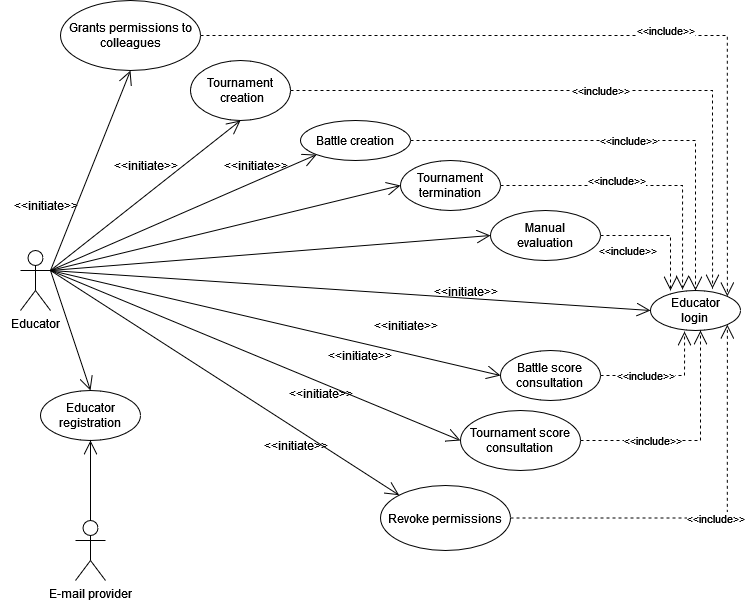

The diagram above was exported from draw.io. Its source (the exported page's mxGraphModel, read from the mxfile embedded in the PNG):
<mxGraphModel dx="1290" dy="566" grid="1" gridSize="10" guides="1" tooltips="1" connect="1" arrows="1" fold="1" page="1" pageScale="1" pageWidth="827" pageHeight="1169" math="0" shadow="0">
  <root>
    <mxCell id="0" />
    <mxCell id="1" parent="0" />
    <mxCell id="ursSqG86aO193znTmj6A-1" value="Educator" style="shape=umlActor;verticalLabelPosition=bottom;verticalAlign=top;html=1;outlineConnect=0;" parent="1" vertex="1">
      <mxGeometry x="120" y="280" width="30" height="60" as="geometry" />
    </mxCell>
    <mxCell id="ursSqG86aO193znTmj6A-5" value="" style="endArrow=open;endFill=1;endSize=12;html=1;rounded=0;entryX=0.5;entryY=0;entryDx=0;entryDy=0;" parent="1" target="ursSqG86aO193znTmj6A-6" edge="1">
      <mxGeometry width="160" relative="1" as="geometry">
        <mxPoint x="150" y="300" as="sourcePoint" />
        <mxPoint x="320" y="160" as="targetPoint" />
      </mxGeometry>
    </mxCell>
    <mxCell id="ursSqG86aO193znTmj6A-6" value="Educator registration" style="ellipse;whiteSpace=wrap;html=1;" parent="1" vertex="1">
      <mxGeometry x="140" y="420" width="100" height="50" as="geometry" />
    </mxCell>
    <mxCell id="ursSqG86aO193znTmj6A-7" value="" style="endArrow=open;endFill=1;endSize=12;html=1;rounded=0;entryX=0;entryY=0.5;entryDx=0;entryDy=0;" parent="1" target="ursSqG86aO193znTmj6A-8" edge="1">
      <mxGeometry width="160" relative="1" as="geometry">
        <mxPoint x="150" y="300" as="sourcePoint" />
        <mxPoint x="340" y="230" as="targetPoint" />
      </mxGeometry>
    </mxCell>
    <mxCell id="ursSqG86aO193znTmj6A-8" value="&lt;div&gt;Educator&lt;/div&gt;&lt;div&gt;login&lt;br&gt;&lt;/div&gt;" style="ellipse;whiteSpace=wrap;html=1;" parent="1" vertex="1">
      <mxGeometry x="750" y="320" width="90" height="40" as="geometry" />
    </mxCell>
    <mxCell id="ursSqG86aO193znTmj6A-10" value="&amp;lt;&amp;lt;initiate&amp;gt;&amp;gt;" style="text;html=1;align=center;verticalAlign=middle;resizable=0;points=[];autosize=1;strokeColor=none;fillColor=none;" parent="1" vertex="1">
      <mxGeometry x="200" y="180" width="90" height="30" as="geometry" />
    </mxCell>
    <mxCell id="ursSqG86aO193znTmj6A-12" value="&amp;lt;&amp;lt;initiate&amp;gt;&amp;gt;" style="text;html=1;align=center;verticalAlign=middle;resizable=0;points=[];autosize=1;strokeColor=none;fillColor=none;" parent="1" vertex="1">
      <mxGeometry x="460" y="340" width="90" height="30" as="geometry" />
    </mxCell>
    <mxCell id="ursSqG86aO193znTmj6A-13" value="&lt;div&gt;Tournament&lt;/div&gt;&lt;div&gt;&amp;nbsp;creation&lt;/div&gt;" style="ellipse;whiteSpace=wrap;html=1;" parent="1" vertex="1">
      <mxGeometry x="290" y="90" width="100" height="60" as="geometry" />
    </mxCell>
    <mxCell id="ursSqG86aO193znTmj6A-14" value="" style="endArrow=open;endFill=1;endSize=12;html=1;rounded=0;entryX=0.5;entryY=1;entryDx=0;entryDy=0;" parent="1" target="ursSqG86aO193znTmj6A-13" edge="1">
      <mxGeometry width="160" relative="1" as="geometry">
        <mxPoint x="150" y="300" as="sourcePoint" />
        <mxPoint x="490" y="340" as="targetPoint" />
      </mxGeometry>
    </mxCell>
    <mxCell id="ursSqG86aO193znTmj6A-15" value="&amp;lt;&amp;lt;initiate&amp;gt;&amp;gt;" style="text;html=1;align=center;verticalAlign=middle;resizable=0;points=[];autosize=1;strokeColor=none;fillColor=none;" parent="1" vertex="1">
      <mxGeometry x="100" y="220" width="90" height="30" as="geometry" />
    </mxCell>
    <mxCell id="ursSqG86aO193znTmj6A-17" value="&amp;lt;&amp;lt;include&amp;gt;&amp;gt;" style="endArrow=open;endSize=12;dashed=1;html=1;rounded=0;exitX=1;exitY=0.5;exitDx=0;exitDy=0;edgeStyle=orthogonalEdgeStyle;entryX=0.689;entryY=-0.05;entryDx=0;entryDy=0;entryPerimeter=0;" parent="1" source="ursSqG86aO193znTmj6A-13" target="ursSqG86aO193znTmj6A-8" edge="1">
      <mxGeometry width="160" relative="1" as="geometry">
        <mxPoint x="420" y="120" as="sourcePoint" />
        <mxPoint x="690" y="210" as="targetPoint" />
      </mxGeometry>
    </mxCell>
    <mxCell id="ursSqG86aO193znTmj6A-19" value="Grants permissions to colleagues" style="ellipse;whiteSpace=wrap;html=1;" parent="1" vertex="1">
      <mxGeometry x="160" y="30" width="140" height="70" as="geometry" />
    </mxCell>
    <mxCell id="ursSqG86aO193znTmj6A-20" value="" style="endArrow=open;endFill=1;endSize=12;html=1;rounded=0;entryX=0.5;entryY=1;entryDx=0;entryDy=0;" parent="1" target="ursSqG86aO193znTmj6A-19" edge="1">
      <mxGeometry width="160" relative="1" as="geometry">
        <mxPoint x="150" y="300" as="sourcePoint" />
        <mxPoint x="490" y="340" as="targetPoint" />
      </mxGeometry>
    </mxCell>
    <mxCell id="ursSqG86aO193znTmj6A-23" value="&amp;lt;&amp;lt;include&amp;gt;&amp;gt;" style="endArrow=open;endSize=12;dashed=1;html=1;rounded=0;exitX=1;exitY=0.5;exitDx=0;exitDy=0;entryX=1;entryY=0;entryDx=0;entryDy=0;edgeStyle=orthogonalEdgeStyle;" parent="1" source="ursSqG86aO193znTmj6A-19" target="ursSqG86aO193znTmj6A-8" edge="1">
      <mxGeometry x="0.1819" y="5" width="160" relative="1" as="geometry">
        <mxPoint x="330" y="340" as="sourcePoint" />
        <mxPoint x="670" y="510" as="targetPoint" />
        <mxPoint as="offset" />
      </mxGeometry>
    </mxCell>
    <mxCell id="ursSqG86aO193znTmj6A-27" value="Battle creation" style="ellipse;whiteSpace=wrap;html=1;" parent="1" vertex="1">
      <mxGeometry x="400" y="150" width="110" height="40" as="geometry" />
    </mxCell>
    <mxCell id="ursSqG86aO193znTmj6A-28" value="" style="endArrow=open;endFill=1;endSize=12;html=1;rounded=0;entryX=0;entryY=1;entryDx=0;entryDy=0;" parent="1" target="ursSqG86aO193znTmj6A-27" edge="1">
      <mxGeometry width="160" relative="1" as="geometry">
        <mxPoint x="150" y="300" as="sourcePoint" />
        <mxPoint x="490" y="240" as="targetPoint" />
      </mxGeometry>
    </mxCell>
    <mxCell id="ursSqG86aO193znTmj6A-29" value="&amp;lt;&amp;lt;initiate&amp;gt;&amp;gt;" style="text;html=1;align=center;verticalAlign=middle;resizable=0;points=[];autosize=1;strokeColor=none;fillColor=none;" parent="1" vertex="1">
      <mxGeometry x="310" y="180" width="90" height="30" as="geometry" />
    </mxCell>
    <mxCell id="ursSqG86aO193znTmj6A-30" value="&amp;lt;&amp;lt;include&amp;gt;&amp;gt;" style="endArrow=open;endSize=12;dashed=1;html=1;rounded=0;exitX=1;exitY=0.5;exitDx=0;exitDy=0;entryX=0.5;entryY=0;entryDx=0;entryDy=0;edgeStyle=orthogonalEdgeStyle;" parent="1" source="ursSqG86aO193znTmj6A-27" target="ursSqG86aO193znTmj6A-8" edge="1">
      <mxGeometry width="160" relative="1" as="geometry">
        <mxPoint x="330" y="240" as="sourcePoint" />
        <mxPoint x="490" y="240" as="targetPoint" />
      </mxGeometry>
    </mxCell>
    <mxCell id="ursSqG86aO193znTmj6A-31" value="&amp;lt;&amp;lt;initiate&amp;gt;&amp;gt;" style="text;html=1;align=center;verticalAlign=middle;resizable=0;points=[];autosize=1;strokeColor=none;fillColor=none;" parent="1" vertex="1">
      <mxGeometry x="520" y="306" width="90" height="30" as="geometry" />
    </mxCell>
    <mxCell id="ursSqG86aO193znTmj6A-35" value="&lt;div&gt;Tournament&lt;/div&gt;&lt;div&gt;termination&lt;br&gt;&lt;/div&gt;" style="ellipse;whiteSpace=wrap;html=1;" parent="1" vertex="1">
      <mxGeometry x="500" y="190" width="100" height="50" as="geometry" />
    </mxCell>
    <mxCell id="ursSqG86aO193znTmj6A-36" value="" style="endArrow=open;endFill=1;endSize=12;html=1;rounded=0;entryX=0;entryY=0.5;entryDx=0;entryDy=0;" parent="1" target="ursSqG86aO193znTmj6A-35" edge="1">
      <mxGeometry width="160" relative="1" as="geometry">
        <mxPoint x="150" y="300" as="sourcePoint" />
        <mxPoint x="420" y="250" as="targetPoint" />
      </mxGeometry>
    </mxCell>
    <mxCell id="ursSqG86aO193znTmj6A-37" value="&amp;lt;&amp;lt;include&amp;gt;&amp;gt;" style="endArrow=open;endSize=12;dashed=1;html=1;rounded=0;exitX=1;exitY=0.5;exitDx=0;exitDy=0;entryX=0.356;entryY=-0.025;entryDx=0;entryDy=0;entryPerimeter=0;edgeStyle=orthogonalEdgeStyle;" parent="1" source="ursSqG86aO193znTmj6A-35" target="ursSqG86aO193znTmj6A-8" edge="1">
      <mxGeometry x="-0.1908" y="5" width="160" relative="1" as="geometry">
        <mxPoint x="330" y="240" as="sourcePoint" />
        <mxPoint x="490" y="240" as="targetPoint" />
        <mxPoint as="offset" />
      </mxGeometry>
    </mxCell>
    <mxCell id="ursSqG86aO193znTmj6A-38" value="&lt;div&gt;Manual&lt;/div&gt;&lt;div&gt;evaluation&lt;br&gt;&lt;/div&gt;" style="ellipse;whiteSpace=wrap;html=1;" parent="1" vertex="1">
      <mxGeometry x="590" y="240" width="110" height="50" as="geometry" />
    </mxCell>
    <mxCell id="ursSqG86aO193znTmj6A-39" value="" style="endArrow=open;endFill=1;endSize=12;html=1;rounded=0;exitX=1;exitY=0.3333333333333333;exitDx=0;exitDy=0;exitPerimeter=0;entryX=0;entryY=0.5;entryDx=0;entryDy=0;" parent="1" source="ursSqG86aO193znTmj6A-1" target="ursSqG86aO193znTmj6A-38" edge="1">
      <mxGeometry width="160" relative="1" as="geometry">
        <mxPoint x="330" y="240" as="sourcePoint" />
        <mxPoint x="490" y="240" as="targetPoint" />
      </mxGeometry>
    </mxCell>
    <mxCell id="ursSqG86aO193znTmj6A-40" value="&amp;lt;&amp;lt;include&amp;gt;&amp;gt;" style="endArrow=open;endSize=12;dashed=1;html=1;rounded=0;exitX=1;exitY=0.5;exitDx=0;exitDy=0;entryX=0.222;entryY=0;entryDx=0;entryDy=0;entryPerimeter=0;edgeStyle=orthogonalEdgeStyle;" parent="1" source="ursSqG86aO193znTmj6A-38" target="ursSqG86aO193znTmj6A-8" edge="1">
      <mxGeometry x="-0.5676" y="-15" width="160" relative="1" as="geometry">
        <mxPoint x="330" y="240" as="sourcePoint" />
        <mxPoint x="490" y="240" as="targetPoint" />
        <mxPoint as="offset" />
      </mxGeometry>
    </mxCell>
    <mxCell id="ursSqG86aO193znTmj6A-41" value="&lt;div&gt;Battle score&lt;/div&gt;&lt;div&gt;consultation&lt;br&gt;&lt;/div&gt;" style="ellipse;whiteSpace=wrap;html=1;" parent="1" vertex="1">
      <mxGeometry x="600" y="380" width="100" height="50" as="geometry" />
    </mxCell>
    <mxCell id="ursSqG86aO193znTmj6A-42" value="" style="endArrow=open;endFill=1;endSize=12;html=1;rounded=0;exitX=1;exitY=0.3333333333333333;exitDx=0;exitDy=0;exitPerimeter=0;entryX=0;entryY=0.5;entryDx=0;entryDy=0;" parent="1" source="ursSqG86aO193znTmj6A-1" target="ursSqG86aO193znTmj6A-41" edge="1">
      <mxGeometry width="160" relative="1" as="geometry">
        <mxPoint x="400" y="310" as="sourcePoint" />
        <mxPoint x="560" y="310" as="targetPoint" />
      </mxGeometry>
    </mxCell>
    <mxCell id="ursSqG86aO193znTmj6A-43" value="&amp;lt;&amp;lt;initiate&amp;gt;&amp;gt;" style="text;html=1;align=center;verticalAlign=middle;resizable=0;points=[];autosize=1;strokeColor=none;fillColor=none;" parent="1" vertex="1">
      <mxGeometry x="414" y="370" width="90" height="30" as="geometry" />
    </mxCell>
    <mxCell id="ursSqG86aO193znTmj6A-44" value="&amp;lt;&amp;lt;include&amp;gt;&amp;gt;" style="endArrow=open;endSize=12;dashed=1;html=1;rounded=0;exitX=1;exitY=0.5;exitDx=0;exitDy=0;entryX=0.378;entryY=1.025;entryDx=0;entryDy=0;edgeStyle=orthogonalEdgeStyle;entryPerimeter=0;" parent="1" source="ursSqG86aO193znTmj6A-41" target="ursSqG86aO193znTmj6A-8" edge="1">
      <mxGeometry x="-0.2986" width="160" relative="1" as="geometry">
        <mxPoint x="710" y="470" as="sourcePoint" />
        <mxPoint x="870" y="470" as="targetPoint" />
        <mxPoint as="offset" />
      </mxGeometry>
    </mxCell>
    <mxCell id="ursSqG86aO193znTmj6A-46" value="&lt;div&gt;Tournament score&lt;/div&gt;&lt;div&gt;consultation&lt;br&gt;&lt;/div&gt;" style="ellipse;whiteSpace=wrap;html=1;" parent="1" vertex="1">
      <mxGeometry x="560" y="440" width="120" height="60" as="geometry" />
    </mxCell>
    <mxCell id="ursSqG86aO193znTmj6A-47" value="" style="endArrow=open;endFill=1;endSize=12;html=1;rounded=0;entryX=0;entryY=0.5;entryDx=0;entryDy=0;" parent="1" target="ursSqG86aO193znTmj6A-46" edge="1">
      <mxGeometry width="160" relative="1" as="geometry">
        <mxPoint x="150" y="300" as="sourcePoint" />
        <mxPoint x="560" y="310" as="targetPoint" />
      </mxGeometry>
    </mxCell>
    <mxCell id="ursSqG86aO193znTmj6A-48" value="&amp;lt;&amp;lt;initiate&amp;gt;&amp;gt;" style="text;html=1;align=center;verticalAlign=middle;resizable=0;points=[];autosize=1;strokeColor=none;fillColor=none;" parent="1" vertex="1">
      <mxGeometry x="375" y="408" width="90" height="30" as="geometry" />
    </mxCell>
    <mxCell id="ursSqG86aO193znTmj6A-49" value="&amp;lt;&amp;lt;include&amp;gt;&amp;gt;" style="endArrow=open;endSize=12;dashed=1;html=1;rounded=0;exitX=1;exitY=0.5;exitDx=0;exitDy=0;edgeStyle=orthogonalEdgeStyle;" parent="1" source="ursSqG86aO193znTmj6A-46" edge="1">
      <mxGeometry x="-0.3778" width="160" relative="1" as="geometry">
        <mxPoint x="740" y="480" as="sourcePoint" />
        <mxPoint x="800" y="360" as="targetPoint" />
        <mxPoint as="offset" />
        <Array as="points">
          <mxPoint x="800" y="470" />
          <mxPoint x="800" y="360" />
        </Array>
      </mxGeometry>
    </mxCell>
    <mxCell id="2EIKxSMnBHowUbpV2fzw-1" value="Revoke permissions" style="ellipse;whiteSpace=wrap;html=1;" parent="1" vertex="1">
      <mxGeometry x="480" y="515" width="130" height="65" as="geometry" />
    </mxCell>
    <mxCell id="2EIKxSMnBHowUbpV2fzw-2" value="" style="endArrow=open;endFill=1;endSize=12;html=1;rounded=0;exitX=1;exitY=0.3333333333333333;exitDx=0;exitDy=0;exitPerimeter=0;entryX=0;entryY=0;entryDx=0;entryDy=0;" parent="1" source="ursSqG86aO193znTmj6A-1" target="2EIKxSMnBHowUbpV2fzw-1" edge="1">
      <mxGeometry width="160" relative="1" as="geometry">
        <mxPoint x="570" y="390" as="sourcePoint" />
        <mxPoint x="730" y="390" as="targetPoint" />
      </mxGeometry>
    </mxCell>
    <mxCell id="2EIKxSMnBHowUbpV2fzw-3" value="&amp;lt;&amp;lt;initiate&amp;gt;&amp;gt;" style="text;html=1;align=center;verticalAlign=middle;resizable=0;points=[];autosize=1;strokeColor=none;fillColor=none;" parent="1" vertex="1">
      <mxGeometry x="350" y="460" width="90" height="30" as="geometry" />
    </mxCell>
    <mxCell id="2EIKxSMnBHowUbpV2fzw-4" value="&amp;lt;&amp;lt;include&amp;gt;&amp;gt;" style="endArrow=open;endSize=12;dashed=1;html=1;rounded=0;exitX=1;exitY=0.5;exitDx=0;exitDy=0;entryX=1;entryY=1;entryDx=0;entryDy=0;edgeStyle=orthogonalEdgeStyle;" parent="1" source="2EIKxSMnBHowUbpV2fzw-1" target="ursSqG86aO193znTmj6A-8" edge="1">
      <mxGeometry width="160" relative="1" as="geometry">
        <mxPoint x="715" y="580" as="sourcePoint" />
        <mxPoint x="875" y="580" as="targetPoint" />
      </mxGeometry>
    </mxCell>
    <mxCell id="bnxeHcXlJgmMcPUi_oT--1" value="E-mail provider" style="shape=umlActor;verticalLabelPosition=bottom;verticalAlign=top;html=1;outlineConnect=0;" vertex="1" parent="1">
      <mxGeometry x="175" y="550" width="30" height="60" as="geometry" />
    </mxCell>
    <mxCell id="bnxeHcXlJgmMcPUi_oT--2" value="" style="endArrow=open;endFill=1;endSize=12;html=1;rounded=0;exitX=0.5;exitY=0;exitDx=0;exitDy=0;exitPerimeter=0;entryX=0.5;entryY=1;entryDx=0;entryDy=0;" edge="1" parent="1" source="bnxeHcXlJgmMcPUi_oT--1" target="ursSqG86aO193znTmj6A-6">
      <mxGeometry width="160" relative="1" as="geometry">
        <mxPoint x="490" y="540" as="sourcePoint" />
        <mxPoint x="650" y="540" as="targetPoint" />
      </mxGeometry>
    </mxCell>
  </root>
</mxGraphModel>